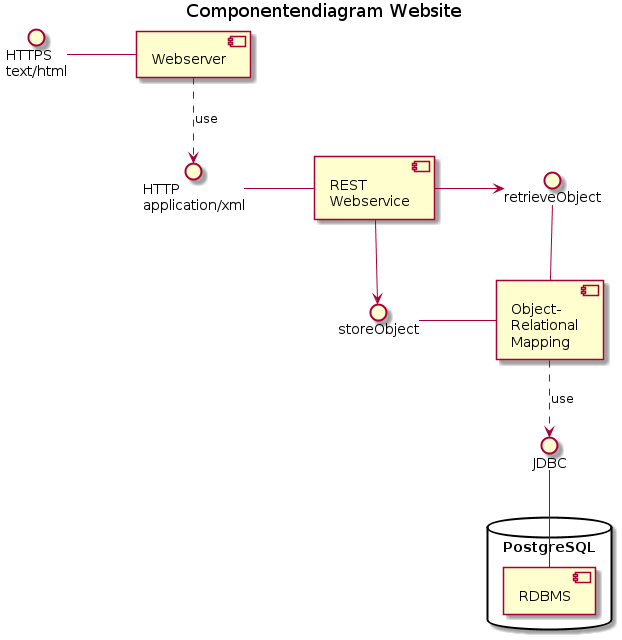

The diagram above was rendered by PlantUML. Its source (embedded in the PNG):
@startuml
skinparam componentStyle uml2

title Componentendiagram Website

interface "HTTPS\ntext/html" as https
https - [Webserver]

interface "HTTP\napplication/xml" as http
http - [REST\nWebservice]

[Webserver] ..> http : use

interface "retrieveObject" as retrieve
interface "storeObject" as store
retrieve -down- [Object-\nRelational\nMapping]
store - [Object-\nRelational\nMapping]

[REST\nWebservice] -right-> retrieve
[REST\nWebservice] --> store

database "PostgreSQL" {
    [RDBMS]
}

interface "JDBC" as jdbc
jdbc - [RDBMS]

[Object-\nRelational\nMapping] ..> jdbc : use

@enduml